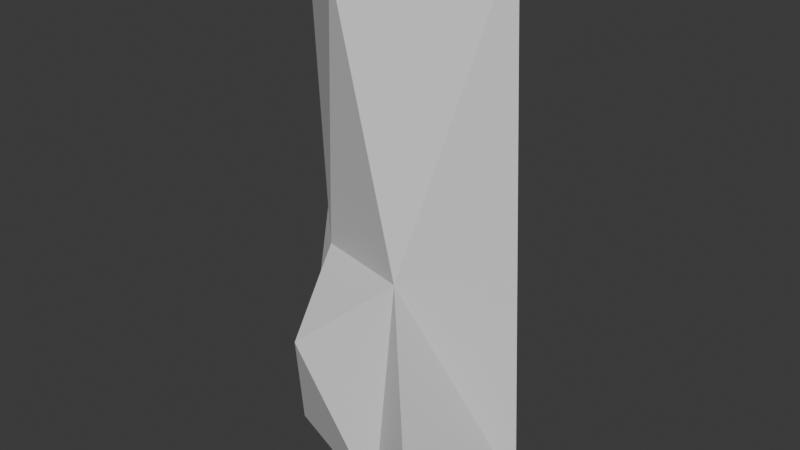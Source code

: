# Source: red_rock.blend  (saved by Blender 4.3.34; exported with 4.5.12 LTS)
import bpy
from mathutils import Matrix  # noqa: F401  (used for matrix-valued properties, if any)

bpy.ops.wm.read_factory_settings(use_empty=True)
scene = bpy.context.scene
scene.name = 'Scene'

# ---- materials (node trees are filled in below, after node groups)
mat_red_rock = bpy.data.materials.new('Red_Rock')

# ---- material node trees
mat_red_rock.use_nodes = True; mat_red_rock.node_tree.nodes.clear()
_N = mat_red_rock.node_tree.nodes; _L = mat_red_rock.node_tree.links
n0 = _N.new('ShaderNodeBsdfPrincipled'); n0.name = 'Principled BSDF'; n0.location = (10, 300)
n1 = _N.new('ShaderNodeOutputMaterial'); n1.name = 'Material Output'; n1.location = (300, 300)
_L.new(n0.outputs[0], n1.inputs[0])
n1.is_active_output = True

# ---- world
world_world = bpy.data.worlds.new('World'); scene.world = world_world
world_world.use_nodes = True; world_world.node_tree.nodes.clear()
_N = world_world.node_tree.nodes; _L = world_world.node_tree.links
n0 = _N.new('ShaderNodeOutputWorld'); n0.name = 'World Output'; n0.location = (300, 300)
n1 = _N.new('ShaderNodeBackground'); n1.name = 'Background'; n1.location = (10, 300)
n1.inputs[0].default_value = (0.05088, 0.05088, 0.05088, 1.0)
_L.new(n1.outputs[0], n0.inputs[0])
n0.is_active_output = True
world_world.color = (0.05088, 0.05088, 0.05088)
world_world.sun_shadow_jitter_overblur = 0.0

# ---- meshes
me_icosphere = bpy.data.meshes.new('Icosphere')
me_icosphere.from_pydata([(-0.8944, 0.0, -0.3681), (-0.7236, 0.5257, 3.254), (0.3419, 0.803, 2.965), (0.1954, 0.8506, 2.965), (-0.2832, 0.6688, 3.412), (0.1681, -0.186, 1.275), (0.7236, 0.5257, -0.5407), (0.6223, 0.3746, 3.503), (-0.172, -0.3465, 3.322), (-0.7236, 0.05427, 3.302), (-0.5361, -0.4105, 0.6586), (-0.6286, 0.07768, 1.2), (0.7236, 0.132, -0.5407), (0.5052, -0.4942, 0.1724), (0.09803, -0.3225, -0.4472), (0.337, 0.00642, -0.5407), (-0.4535, 0.6069, -0.4472), (-0.2729, 0.8382, -0.1488), (0.01021, 0.7575, -0.5407), (-0.09926, 0.6069, -0.5407)], [], [(13, 12, 6, 5), (6, 2, 7), (11, 9, 1), (12, 15, 19, 18, 6), (6, 18, 17, 3, 2), (1, 9, 4), (16, 19, 15, 14), (2, 3, 4, 7), (8, 7, 4), (9, 8, 4), (5, 6, 7, 8), (11, 5, 8, 9), (0, 10, 11), (10, 5, 11), (0, 14, 13, 5, 10), (12, 13, 14, 15), (17, 1, 4, 3), (16, 17, 18, 19), (17, 16, 0, 1), (0, 16, 14), (0, 11, 1)])
_uv = me_icosphere.uv_layers.new(name='UVMap')
_uv.uv.foreach_set('vector', [0.2292, 0.1826, 0.3865, 0.1575, 0.4545, 0.1575, 0.1522, 0.2271, 0.4545, 0.1575, 0.5321, 0.2919, 0.4437, 0.3149, 0.4351, 0.224, 0.8088, 0.3149, 0.7273, 0.3149, 0.3865, 0.1575, 0.3647, 0.1043, 0.4686, 0.04439, 0.4946, 0.05943, 0.4545, 0.1575, 0.4545, 0.1575, 0.5843, 0.1575, 0.6296, 0.1692, 0.5588, 0.2919, 0.5321, 0.2919, 0.7273, 0.3149, 0.4012, 0.3149, 0.6472, 0.3149, 0.1393, -0.01764, 0.1979, -0.02549, 0.2376, 0.0715, 0.1802, 0.1352, 0.5321, 0.2919, 0.5588, 0.2919, 0.6472, 0.3149, 0.4437, 0.3149, 0.124, 0.3149, 0.4437, 0.3149, 0.6472, 0.3149, 0.4012, 0.3149, 0.124, 0.3149, 0.6472, 0.3149, 0.1522, 0.2271, 0.4545, 0.1575, 0.4437, 0.3149, 0.124, 0.3149, 0.4351, 0.224, 0.1522, 0.2271, 0.124, 0.3149, 0.4012, 0.3149, 0.8182, 0.1575, 0.6227, 0.2023, 0.4351, 0.224, 0.6227, 0.2023, 0.1522, 0.2271, 0.4351, 0.224, 0.03345, 0.09996, 0.1802, 0.1352, 0.2292, 0.1826, 0.1522, 0.2271, 0.05476, 0.1836, 0.3865, 0.1575, 0.2292, 0.1826, 0.1802, 0.1352, 0.2376, 0.0715, 0.6433, 0.1695, 0.7273, 0.3149, 0.6472, 0.3149, 0.5588, 0.2919, 0.1393, -0.01764, 0.6296, 0.1692, 0.5843, 0.1575, 0.4686, 0.04439, 0.6433, 0.1695, 0.6885, 0.1575, 0.8182, 0.1575, 0.7273, 0.3149, 0.03345, 0.09996, 0.1393, -0.01764, 0.1802, 0.1352, 0.8182, 0.1575, 0.4351, 0.224, 0.7273, 0.3149])
me_icosphere.materials.append(mat_red_rock)
me_icosphere.update()

# ---- objects
ob_red_rock = bpy.data.objects.new('Red_Rock', me_icosphere)

# ---- transforms, parenting, visibility, modifiers, constraints
ob_red_rock.location = (0.0, 0.0, 0.0)

# ---- collection membership
scene.collection.objects.link(ob_red_rock)

# ---- scene / render settings (as saved in the file)
scene.frame_start = 1; scene.frame_end = 250; scene.frame_set(62)
scene.render.engine = 'BLENDER_EEVEE_NEXT'
bpy.context.view_layer.update()

# ---- added for rendering (the .blend has no active camera and no usable light): camera, sun
cam_auto = bpy.data.cameras.new('AutoCamera')
cam_auto.lens = 50.0
cam_auto.sensor_width = 36.0
cam_auto.clip_end = 1000.0
ob_auto_camera = bpy.data.objects.new('AutoCamera', cam_auto)
scene.collection.objects.link(ob_auto_camera)
ob_auto_camera.location = (4.13205, -4.88273, 4.85518)
ob_auto_camera.rotation_euler = (1.09748, -7.21219e-08, 0.694738)
scene.camera = ob_auto_camera
light_auto_sun = bpy.data.lights.new('AutoSun', 'SUN')
light_auto_sun.energy = 3.0
light_auto_sun.angle = 0.0523599
ob_auto_sun = bpy.data.objects.new('AutoSun', light_auto_sun)
scene.collection.objects.link(ob_auto_sun)
ob_auto_sun.rotation_euler = (0.872665, 0.174533, 0.523599)
bpy.context.view_layer.update()
